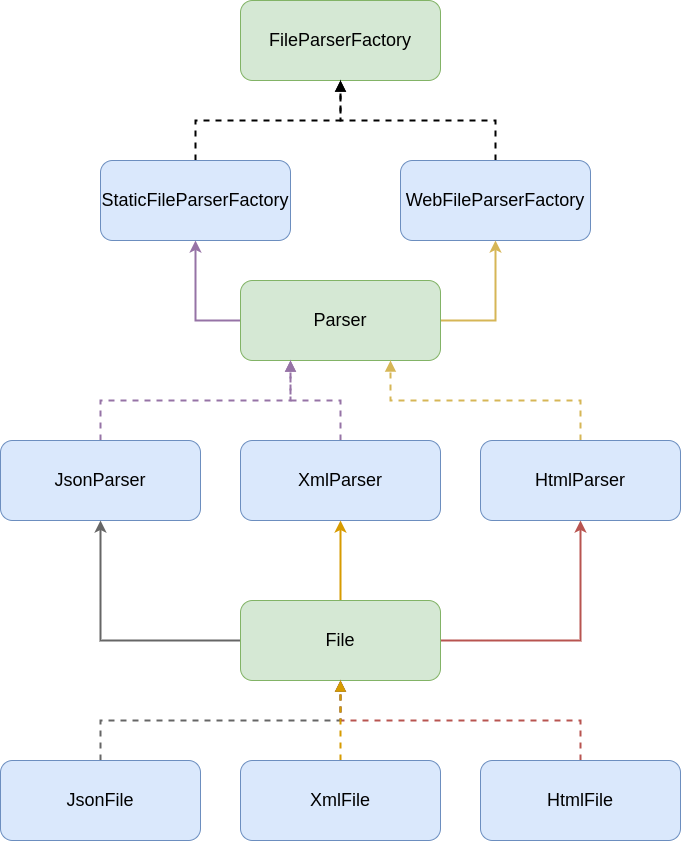

The diagram above was exported from draw.io. Its source (the exported page's mxGraphModel, read from the mxfile embedded in the PNG):
<mxGraphModel dx="2901" dy="1135" grid="1" gridSize="10" guides="1" tooltips="1" connect="1" arrows="1" fold="1" page="1" pageScale="1" pageWidth="827" pageHeight="1169" math="0" shadow="0">
  <root>
    <mxCell id="0" />
    <mxCell id="1" parent="0" />
    <mxCell id="xfwfncWPmDVAv_AXwGi5-1" value="&lt;font style=&quot;font-size: 18px;&quot;&gt;FileParserFactory&lt;/font&gt;" style="rounded=1;whiteSpace=wrap;html=1;fillColor=#d5e8d4;strokeColor=#82b366;" parent="1" vertex="1">
      <mxGeometry x="200" y="360" width="200" height="80" as="geometry" />
    </mxCell>
    <mxCell id="-qRJzIwB6C88y9YLnJ3D-3" style="edgeStyle=orthogonalEdgeStyle;rounded=0;orthogonalLoop=1;jettySize=auto;html=1;entryX=0.5;entryY=1;entryDx=0;entryDy=0;endArrow=block;endFill=1;dashed=1;strokeWidth=2;" parent="1" source="xfwfncWPmDVAv_AXwGi5-11" target="xfwfncWPmDVAv_AXwGi5-1" edge="1">
      <mxGeometry relative="1" as="geometry" />
    </mxCell>
    <mxCell id="xfwfncWPmDVAv_AXwGi5-11" value="&lt;font style=&quot;font-size: 18px;&quot;&gt;StaticFileParserFactory&lt;/font&gt;" style="whiteSpace=wrap;html=1;fillColor=#dae8fc;strokeColor=#6c8ebf;rounded=1;" parent="1" vertex="1">
      <mxGeometry x="60" y="520" width="190" height="80" as="geometry" />
    </mxCell>
    <mxCell id="-qRJzIwB6C88y9YLnJ3D-4" style="edgeStyle=orthogonalEdgeStyle;rounded=0;orthogonalLoop=1;jettySize=auto;html=1;entryX=0.5;entryY=1;entryDx=0;entryDy=0;endArrow=block;endFill=1;dashed=1;strokeWidth=2;" parent="1" source="-qRJzIwB6C88y9YLnJ3D-1" target="xfwfncWPmDVAv_AXwGi5-1" edge="1">
      <mxGeometry relative="1" as="geometry" />
    </mxCell>
    <mxCell id="-qRJzIwB6C88y9YLnJ3D-1" value="&lt;font style=&quot;font-size: 18px;&quot;&gt;WebFileParserFactory&lt;/font&gt;" style="whiteSpace=wrap;html=1;fillColor=#dae8fc;strokeColor=#6c8ebf;rounded=1;" parent="1" vertex="1">
      <mxGeometry x="360" y="520" width="190" height="80" as="geometry" />
    </mxCell>
    <mxCell id="K1urg78DB1epnLTj5IX_-2" style="edgeStyle=orthogonalEdgeStyle;rounded=0;orthogonalLoop=1;jettySize=auto;html=1;entryX=0.5;entryY=1;entryDx=0;entryDy=0;strokeWidth=2;fillColor=#e1d5e7;strokeColor=#9673a6;exitX=0;exitY=0.5;exitDx=0;exitDy=0;" edge="1" parent="1" source="K1urg78DB1epnLTj5IX_-1" target="xfwfncWPmDVAv_AXwGi5-11">
      <mxGeometry relative="1" as="geometry">
        <Array as="points">
          <mxPoint x="155" y="680" />
        </Array>
      </mxGeometry>
    </mxCell>
    <mxCell id="K1urg78DB1epnLTj5IX_-3" style="edgeStyle=orthogonalEdgeStyle;rounded=0;orthogonalLoop=1;jettySize=auto;html=1;fillColor=#fff2cc;strokeColor=#d6b656;strokeWidth=2;entryX=0.5;entryY=1;entryDx=0;entryDy=0;" edge="1" parent="1" source="K1urg78DB1epnLTj5IX_-1" target="-qRJzIwB6C88y9YLnJ3D-1">
      <mxGeometry relative="1" as="geometry">
        <mxPoint x="450" y="600" as="targetPoint" />
        <Array as="points">
          <mxPoint x="455" y="680" />
        </Array>
      </mxGeometry>
    </mxCell>
    <mxCell id="K1urg78DB1epnLTj5IX_-1" value="&lt;span style=&quot;font-size: 18px;&quot;&gt;Parser&lt;/span&gt;" style="rounded=1;whiteSpace=wrap;html=1;fillColor=#d5e8d4;strokeColor=#82b366;" vertex="1" parent="1">
      <mxGeometry x="200" y="640" width="200" height="80" as="geometry" />
    </mxCell>
    <mxCell id="K1urg78DB1epnLTj5IX_-7" style="edgeStyle=orthogonalEdgeStyle;rounded=0;orthogonalLoop=1;jettySize=auto;html=1;entryX=0.75;entryY=1;entryDx=0;entryDy=0;fillColor=#fff2cc;strokeColor=#d6b656;strokeWidth=2;endArrow=block;endFill=1;dashed=1;" edge="1" parent="1" source="K1urg78DB1epnLTj5IX_-4" target="K1urg78DB1epnLTj5IX_-1">
      <mxGeometry relative="1" as="geometry">
        <Array as="points">
          <mxPoint x="540" y="760" />
          <mxPoint x="350" y="760" />
        </Array>
      </mxGeometry>
    </mxCell>
    <mxCell id="K1urg78DB1epnLTj5IX_-4" value="&lt;font style=&quot;font-size: 18px;&quot;&gt;HtmlParser&lt;/font&gt;" style="whiteSpace=wrap;html=1;fillColor=#dae8fc;strokeColor=#6c8ebf;rounded=1;" vertex="1" parent="1">
      <mxGeometry x="440" y="800" width="200" height="80" as="geometry" />
    </mxCell>
    <mxCell id="K1urg78DB1epnLTj5IX_-10" style="edgeStyle=orthogonalEdgeStyle;rounded=0;orthogonalLoop=1;jettySize=auto;html=1;entryX=0.25;entryY=1;entryDx=0;entryDy=0;fillColor=#e1d5e7;strokeColor=#9673a6;strokeWidth=2;dashed=1;endArrow=block;endFill=1;" edge="1" parent="1" source="K1urg78DB1epnLTj5IX_-5" target="K1urg78DB1epnLTj5IX_-1">
      <mxGeometry relative="1" as="geometry">
        <Array as="points">
          <mxPoint x="60" y="760" />
          <mxPoint x="250" y="760" />
        </Array>
      </mxGeometry>
    </mxCell>
    <mxCell id="K1urg78DB1epnLTj5IX_-5" value="&lt;font style=&quot;font-size: 18px;&quot;&gt;JsonParser&lt;/font&gt;" style="whiteSpace=wrap;html=1;fillColor=#dae8fc;strokeColor=#6c8ebf;rounded=1;" vertex="1" parent="1">
      <mxGeometry x="-40" y="800" width="200" height="80" as="geometry" />
    </mxCell>
    <mxCell id="K1urg78DB1epnLTj5IX_-9" style="edgeStyle=orthogonalEdgeStyle;rounded=0;orthogonalLoop=1;jettySize=auto;html=1;entryX=0.25;entryY=1;entryDx=0;entryDy=0;fillColor=#e1d5e7;strokeColor=#9673a6;strokeWidth=2;endArrow=block;endFill=1;dashed=1;" edge="1" parent="1" source="K1urg78DB1epnLTj5IX_-6" target="K1urg78DB1epnLTj5IX_-1">
      <mxGeometry relative="1" as="geometry" />
    </mxCell>
    <mxCell id="K1urg78DB1epnLTj5IX_-6" value="&lt;font style=&quot;font-size: 18px;&quot;&gt;XmlParser&lt;/font&gt;" style="whiteSpace=wrap;html=1;fillColor=#dae8fc;strokeColor=#6c8ebf;rounded=1;" vertex="1" parent="1">
      <mxGeometry x="200" y="800" width="200" height="80" as="geometry" />
    </mxCell>
    <mxCell id="K1urg78DB1epnLTj5IX_-16" style="edgeStyle=orthogonalEdgeStyle;rounded=0;orthogonalLoop=1;jettySize=auto;html=1;entryX=0.5;entryY=1;entryDx=0;entryDy=0;strokeWidth=2;fillColor=#ffe6cc;strokeColor=#d79b00;" edge="1" parent="1" source="K1urg78DB1epnLTj5IX_-14" target="K1urg78DB1epnLTj5IX_-6">
      <mxGeometry relative="1" as="geometry" />
    </mxCell>
    <mxCell id="K1urg78DB1epnLTj5IX_-17" style="edgeStyle=orthogonalEdgeStyle;rounded=0;orthogonalLoop=1;jettySize=auto;html=1;entryX=0.5;entryY=1;entryDx=0;entryDy=0;strokeWidth=2;fillColor=#f8cecc;strokeColor=#b85450;" edge="1" parent="1" source="K1urg78DB1epnLTj5IX_-14" target="K1urg78DB1epnLTj5IX_-4">
      <mxGeometry relative="1" as="geometry">
        <Array as="points">
          <mxPoint x="540" y="1000" />
        </Array>
      </mxGeometry>
    </mxCell>
    <mxCell id="K1urg78DB1epnLTj5IX_-18" style="edgeStyle=orthogonalEdgeStyle;rounded=0;orthogonalLoop=1;jettySize=auto;html=1;entryX=0.5;entryY=1;entryDx=0;entryDy=0;strokeWidth=2;fillColor=#f5f5f5;strokeColor=#666666;" edge="1" parent="1" source="K1urg78DB1epnLTj5IX_-14" target="K1urg78DB1epnLTj5IX_-5">
      <mxGeometry relative="1" as="geometry">
        <Array as="points">
          <mxPoint x="60" y="1000" />
        </Array>
      </mxGeometry>
    </mxCell>
    <mxCell id="K1urg78DB1epnLTj5IX_-14" value="&lt;span style=&quot;font-size: 18px;&quot;&gt;File&lt;/span&gt;" style="rounded=1;whiteSpace=wrap;html=1;fillColor=#d5e8d4;strokeColor=#82b366;" vertex="1" parent="1">
      <mxGeometry x="200" y="960" width="200" height="80" as="geometry" />
    </mxCell>
    <mxCell id="K1urg78DB1epnLTj5IX_-23" style="edgeStyle=orthogonalEdgeStyle;rounded=0;orthogonalLoop=1;jettySize=auto;html=1;entryX=0.5;entryY=1;entryDx=0;entryDy=0;dashed=1;strokeWidth=2;endArrow=block;endFill=1;fillColor=#f8cecc;strokeColor=#b85450;" edge="1" parent="1" source="K1urg78DB1epnLTj5IX_-20" target="K1urg78DB1epnLTj5IX_-14">
      <mxGeometry relative="1" as="geometry">
        <Array as="points">
          <mxPoint x="540" y="1080" />
          <mxPoint x="300" y="1080" />
        </Array>
      </mxGeometry>
    </mxCell>
    <mxCell id="K1urg78DB1epnLTj5IX_-20" value="&lt;font style=&quot;font-size: 18px;&quot;&gt;HtmlFile&lt;/font&gt;" style="whiteSpace=wrap;html=1;fillColor=#dae8fc;strokeColor=#6c8ebf;rounded=1;" vertex="1" parent="1">
      <mxGeometry x="440" y="1120" width="200" height="80" as="geometry" />
    </mxCell>
    <mxCell id="K1urg78DB1epnLTj5IX_-25" style="edgeStyle=orthogonalEdgeStyle;rounded=0;orthogonalLoop=1;jettySize=auto;html=1;entryX=0.5;entryY=1;entryDx=0;entryDy=0;dashed=1;strokeWidth=2;endArrow=block;endFill=1;fillColor=#f5f5f5;strokeColor=#666666;" edge="1" parent="1" source="K1urg78DB1epnLTj5IX_-21" target="K1urg78DB1epnLTj5IX_-14">
      <mxGeometry relative="1" as="geometry">
        <Array as="points">
          <mxPoint x="60" y="1080" />
          <mxPoint x="300" y="1080" />
        </Array>
      </mxGeometry>
    </mxCell>
    <mxCell id="K1urg78DB1epnLTj5IX_-21" value="&lt;font style=&quot;font-size: 18px;&quot;&gt;JsonFile&lt;/font&gt;" style="whiteSpace=wrap;html=1;fillColor=#dae8fc;strokeColor=#6c8ebf;rounded=1;" vertex="1" parent="1">
      <mxGeometry x="-40" y="1120" width="200" height="80" as="geometry" />
    </mxCell>
    <mxCell id="K1urg78DB1epnLTj5IX_-24" style="edgeStyle=orthogonalEdgeStyle;rounded=0;orthogonalLoop=1;jettySize=auto;html=1;entryX=0.5;entryY=1;entryDx=0;entryDy=0;dashed=1;strokeWidth=2;endArrow=block;endFill=1;fillColor=#ffe6cc;strokeColor=#d79b00;" edge="1" parent="1" source="K1urg78DB1epnLTj5IX_-22" target="K1urg78DB1epnLTj5IX_-14">
      <mxGeometry relative="1" as="geometry" />
    </mxCell>
    <mxCell id="K1urg78DB1epnLTj5IX_-22" value="&lt;font style=&quot;font-size: 18px;&quot;&gt;XmlFile&lt;/font&gt;" style="whiteSpace=wrap;html=1;fillColor=#dae8fc;strokeColor=#6c8ebf;rounded=1;" vertex="1" parent="1">
      <mxGeometry x="200" y="1120" width="200" height="80" as="geometry" />
    </mxCell>
  </root>
</mxGraphModel>